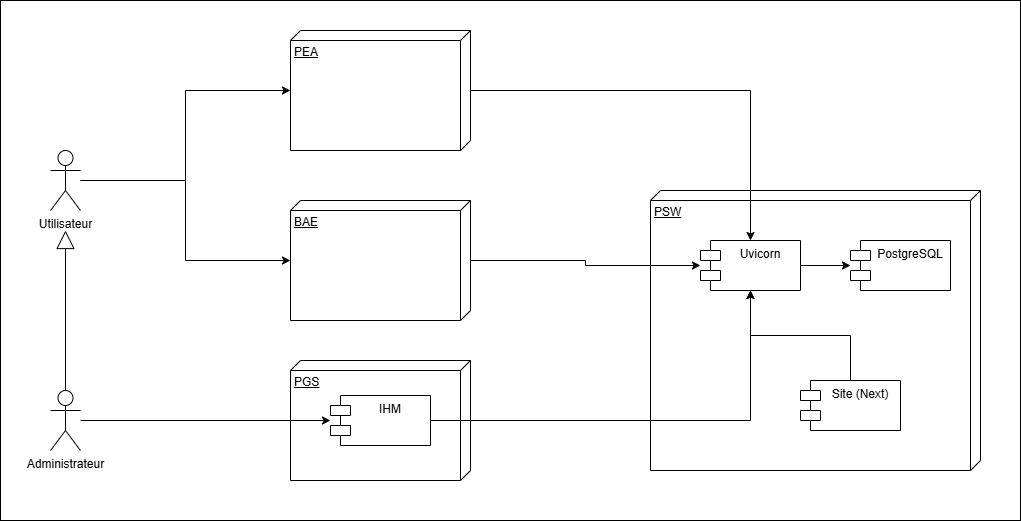

The diagram above was exported from draw.io. Its source (the exported page's mxGraphModel, read from the mxfile embedded in the PNG):
<mxGraphModel dx="1375" dy="776" grid="1" gridSize="10" guides="1" tooltips="1" connect="1" arrows="1" fold="1" page="1" pageScale="1" pageWidth="827" pageHeight="1169" background="none" math="0" shadow="0">
  <root>
    <mxCell id="0" />
    <mxCell id="1" parent="0" />
    <mxCell id="x7a3KUGyh8Go4xaY0Qbw-27" value="" style="rounded=0;whiteSpace=wrap;html=1;" vertex="1" parent="1">
      <mxGeometry x="20" y="60" width="1020" height="520" as="geometry" />
    </mxCell>
    <mxCell id="x7a3KUGyh8Go4xaY0Qbw-2" value="PEA" style="verticalAlign=top;align=left;spacingTop=8;spacingLeft=2;spacingRight=12;shape=cube;size=10;direction=south;fontStyle=4;html=1;whiteSpace=wrap;" vertex="1" parent="1">
      <mxGeometry x="310" y="90" width="180" height="120" as="geometry" />
    </mxCell>
    <mxCell id="x7a3KUGyh8Go4xaY0Qbw-16" style="edgeStyle=orthogonalEdgeStyle;rounded=0;orthogonalLoop=1;jettySize=auto;html=1;" edge="1" parent="1" source="x7a3KUGyh8Go4xaY0Qbw-4" target="x7a3KUGyh8Go4xaY0Qbw-2">
      <mxGeometry relative="1" as="geometry" />
    </mxCell>
    <mxCell id="x7a3KUGyh8Go4xaY0Qbw-17" style="edgeStyle=orthogonalEdgeStyle;rounded=0;orthogonalLoop=1;jettySize=auto;html=1;" edge="1" parent="1" source="x7a3KUGyh8Go4xaY0Qbw-4" target="x7a3KUGyh8Go4xaY0Qbw-7">
      <mxGeometry relative="1" as="geometry" />
    </mxCell>
    <mxCell id="x7a3KUGyh8Go4xaY0Qbw-4" value="Utilisateur" style="shape=umlActor;verticalLabelPosition=bottom;verticalAlign=top;html=1;" vertex="1" parent="1">
      <mxGeometry x="70" y="210" width="30" height="60" as="geometry" />
    </mxCell>
    <mxCell id="x7a3KUGyh8Go4xaY0Qbw-6" value="PGS" style="verticalAlign=top;align=left;spacingTop=8;spacingLeft=2;spacingRight=12;shape=cube;size=10;direction=south;fontStyle=4;html=1;whiteSpace=wrap;" vertex="1" parent="1">
      <mxGeometry x="310" y="420" width="180" height="120" as="geometry" />
    </mxCell>
    <mxCell id="x7a3KUGyh8Go4xaY0Qbw-7" value="BAE" style="verticalAlign=top;align=left;spacingTop=8;spacingLeft=2;spacingRight=12;shape=cube;size=10;direction=south;fontStyle=4;html=1;whiteSpace=wrap;" vertex="1" parent="1">
      <mxGeometry x="310" y="260" width="180" height="120" as="geometry" />
    </mxCell>
    <mxCell id="x7a3KUGyh8Go4xaY0Qbw-8" value="PSW" style="verticalAlign=top;align=left;spacingTop=8;spacingLeft=2;spacingRight=12;shape=cube;size=10;direction=south;fontStyle=4;html=1;whiteSpace=wrap;" vertex="1" parent="1">
      <mxGeometry x="670" y="250" width="330" height="280" as="geometry" />
    </mxCell>
    <mxCell id="x7a3KUGyh8Go4xaY0Qbw-15" style="edgeStyle=orthogonalEdgeStyle;rounded=0;orthogonalLoop=1;jettySize=auto;html=1;" edge="1" parent="1" source="x7a3KUGyh8Go4xaY0Qbw-11" target="x7a3KUGyh8Go4xaY0Qbw-21">
      <mxGeometry relative="1" as="geometry" />
    </mxCell>
    <mxCell id="x7a3KUGyh8Go4xaY0Qbw-11" value="Administrateur" style="shape=umlActor;verticalLabelPosition=bottom;verticalAlign=top;html=1;" vertex="1" parent="1">
      <mxGeometry x="70" y="450" width="30" height="60" as="geometry" />
    </mxCell>
    <mxCell id="x7a3KUGyh8Go4xaY0Qbw-20" value="" style="endArrow=block;endSize=16;endFill=0;html=1;rounded=0;" edge="1" parent="1" source="x7a3KUGyh8Go4xaY0Qbw-11">
      <mxGeometry width="160" relative="1" as="geometry">
        <mxPoint x="100" y="400" as="sourcePoint" />
        <mxPoint x="85" y="290" as="targetPoint" />
      </mxGeometry>
    </mxCell>
    <mxCell id="x7a3KUGyh8Go4xaY0Qbw-21" value="IHM" style="shape=module;align=left;spacingLeft=20;align=center;verticalAlign=top;whiteSpace=wrap;html=1;" vertex="1" parent="1">
      <mxGeometry x="350" y="455" width="100" height="50" as="geometry" />
    </mxCell>
    <mxCell id="x7a3KUGyh8Go4xaY0Qbw-22" value="PostgreSQL" style="shape=module;align=left;spacingLeft=20;align=center;verticalAlign=top;whiteSpace=wrap;html=1;" vertex="1" parent="1">
      <mxGeometry x="870" y="300" width="100" height="50" as="geometry" />
    </mxCell>
    <mxCell id="x7a3KUGyh8Go4xaY0Qbw-26" style="edgeStyle=orthogonalEdgeStyle;rounded=0;orthogonalLoop=1;jettySize=auto;html=1;" edge="1" parent="1" source="x7a3KUGyh8Go4xaY0Qbw-23" target="x7a3KUGyh8Go4xaY0Qbw-22">
      <mxGeometry relative="1" as="geometry" />
    </mxCell>
    <mxCell id="x7a3KUGyh8Go4xaY0Qbw-23" value="Uvicorn" style="shape=module;align=left;spacingLeft=20;align=center;verticalAlign=top;whiteSpace=wrap;html=1;" vertex="1" parent="1">
      <mxGeometry x="720" y="300" width="100" height="50" as="geometry" />
    </mxCell>
    <mxCell id="x7a3KUGyh8Go4xaY0Qbw-25" style="edgeStyle=orthogonalEdgeStyle;rounded=0;orthogonalLoop=1;jettySize=auto;html=1;" edge="1" parent="1" source="x7a3KUGyh8Go4xaY0Qbw-24" target="x7a3KUGyh8Go4xaY0Qbw-23">
      <mxGeometry relative="1" as="geometry" />
    </mxCell>
    <mxCell id="x7a3KUGyh8Go4xaY0Qbw-24" value="Site (Next)" style="shape=module;align=left;spacingLeft=20;align=center;verticalAlign=top;whiteSpace=wrap;html=1;" vertex="1" parent="1">
      <mxGeometry x="820" y="440" width="100" height="50" as="geometry" />
    </mxCell>
    <mxCell id="x7a3KUGyh8Go4xaY0Qbw-19" style="edgeStyle=orthogonalEdgeStyle;rounded=0;orthogonalLoop=1;jettySize=auto;html=1;" edge="1" parent="1" source="x7a3KUGyh8Go4xaY0Qbw-2" target="x7a3KUGyh8Go4xaY0Qbw-23">
      <mxGeometry relative="1" as="geometry" />
    </mxCell>
    <mxCell id="x7a3KUGyh8Go4xaY0Qbw-14" style="edgeStyle=orthogonalEdgeStyle;rounded=0;orthogonalLoop=1;jettySize=auto;html=1;" edge="1" parent="1" source="x7a3KUGyh8Go4xaY0Qbw-21" target="x7a3KUGyh8Go4xaY0Qbw-23">
      <mxGeometry relative="1" as="geometry" />
    </mxCell>
    <mxCell id="x7a3KUGyh8Go4xaY0Qbw-18" style="edgeStyle=orthogonalEdgeStyle;rounded=0;orthogonalLoop=1;jettySize=auto;html=1;" edge="1" parent="1" source="x7a3KUGyh8Go4xaY0Qbw-7" target="x7a3KUGyh8Go4xaY0Qbw-23">
      <mxGeometry relative="1" as="geometry" />
    </mxCell>
  </root>
</mxGraphModel>